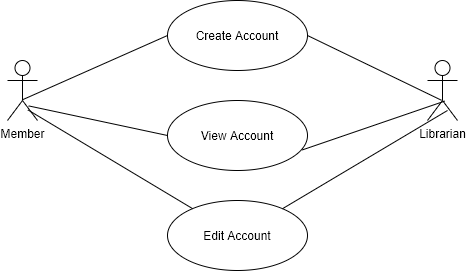

The diagram above was exported from draw.io. Its source (the exported page's mxGraphModel, read from the mxfile embedded in the PNG):
<mxGraphModel dx="1038" dy="497" grid="1" gridSize="10" guides="1" tooltips="1" connect="1" arrows="1" fold="1" page="1" pageScale="1" pageWidth="827" pageHeight="1169" math="0" shadow="0">
  <root>
    <mxCell id="0" />
    <mxCell id="1" parent="0" />
    <mxCell id="xiw66YA1OBABESL2F6so-1" value="Member" style="shape=umlActor;verticalLabelPosition=bottom;verticalAlign=top;html=1;" vertex="1" parent="1">
      <mxGeometry x="160" y="120" width="30" height="60" as="geometry" />
    </mxCell>
    <mxCell id="xiw66YA1OBABESL2F6so-2" value="Librarian" style="shape=umlActor;verticalLabelPosition=bottom;verticalAlign=top;html=1;" vertex="1" parent="1">
      <mxGeometry x="580" y="120" width="30" height="60" as="geometry" />
    </mxCell>
    <mxCell id="xiw66YA1OBABESL2F6so-11" value="Create Account" style="ellipse;whiteSpace=wrap;html=1;" vertex="1" parent="1">
      <mxGeometry x="320" y="60" width="140" height="70" as="geometry" />
    </mxCell>
    <mxCell id="xiw66YA1OBABESL2F6so-12" value="View Account" style="ellipse;whiteSpace=wrap;html=1;" vertex="1" parent="1">
      <mxGeometry x="320" y="160" width="140" height="70" as="geometry" />
    </mxCell>
    <mxCell id="xiw66YA1OBABESL2F6so-13" value="Edit Account" style="ellipse;whiteSpace=wrap;html=1;" vertex="1" parent="1">
      <mxGeometry x="320" y="260" width="140" height="70" as="geometry" />
    </mxCell>
    <mxCell id="xiw66YA1OBABESL2F6so-17" value="" style="endArrow=none;html=1;rounded=0;exitX=0.52;exitY=0.65;exitDx=0;exitDy=0;exitPerimeter=0;entryX=0;entryY=0.5;entryDx=0;entryDy=0;" edge="1" parent="1" source="xiw66YA1OBABESL2F6so-1" target="xiw66YA1OBABESL2F6so-11">
      <mxGeometry width="50" height="50" relative="1" as="geometry">
        <mxPoint x="390" y="310" as="sourcePoint" />
        <mxPoint x="310" y="100" as="targetPoint" />
      </mxGeometry>
    </mxCell>
    <mxCell id="xiw66YA1OBABESL2F6so-18" value="" style="endArrow=none;html=1;rounded=0;entryX=0.467;entryY=0.663;entryDx=0;entryDy=0;entryPerimeter=0;exitX=1;exitY=0.5;exitDx=0;exitDy=0;" edge="1" parent="1" source="xiw66YA1OBABESL2F6so-11" target="xiw66YA1OBABESL2F6so-2">
      <mxGeometry width="50" height="50" relative="1" as="geometry">
        <mxPoint x="390" y="310" as="sourcePoint" />
        <mxPoint x="440" y="260" as="targetPoint" />
      </mxGeometry>
    </mxCell>
    <mxCell id="xiw66YA1OBABESL2F6so-19" value="" style="endArrow=none;html=1;rounded=0;entryX=0.573;entryY=0.677;entryDx=0;entryDy=0;entryPerimeter=0;exitX=0.963;exitY=0.706;exitDx=0;exitDy=0;exitPerimeter=0;" edge="1" parent="1" source="xiw66YA1OBABESL2F6so-12" target="xiw66YA1OBABESL2F6so-2">
      <mxGeometry width="50" height="50" relative="1" as="geometry">
        <mxPoint x="390" y="310" as="sourcePoint" />
        <mxPoint x="440" y="260" as="targetPoint" />
      </mxGeometry>
    </mxCell>
    <mxCell id="xiw66YA1OBABESL2F6so-20" value="" style="endArrow=none;html=1;rounded=0;entryX=0.707;entryY=0.757;entryDx=0;entryDy=0;entryPerimeter=0;exitX=0;exitY=0.5;exitDx=0;exitDy=0;" edge="1" parent="1" source="xiw66YA1OBABESL2F6so-12" target="xiw66YA1OBABESL2F6so-1">
      <mxGeometry width="50" height="50" relative="1" as="geometry">
        <mxPoint x="390" y="310" as="sourcePoint" />
        <mxPoint x="440" y="260" as="targetPoint" />
      </mxGeometry>
    </mxCell>
    <mxCell id="xiw66YA1OBABESL2F6so-21" value="" style="endArrow=none;html=1;rounded=0;entryX=0.667;entryY=0.833;entryDx=0;entryDy=0;entryPerimeter=0;" edge="1" parent="1" source="xiw66YA1OBABESL2F6so-13" target="xiw66YA1OBABESL2F6so-2">
      <mxGeometry width="50" height="50" relative="1" as="geometry">
        <mxPoint x="390" y="310" as="sourcePoint" />
        <mxPoint x="440" y="260" as="targetPoint" />
      </mxGeometry>
    </mxCell>
    <mxCell id="xiw66YA1OBABESL2F6so-22" value="" style="endArrow=none;html=1;rounded=0;exitX=0.68;exitY=0.823;exitDx=0;exitDy=0;exitPerimeter=0;" edge="1" parent="1" source="xiw66YA1OBABESL2F6so-1" target="xiw66YA1OBABESL2F6so-13">
      <mxGeometry width="50" height="50" relative="1" as="geometry">
        <mxPoint x="390" y="310" as="sourcePoint" />
        <mxPoint x="440" y="260" as="targetPoint" />
      </mxGeometry>
    </mxCell>
  </root>
</mxGraphModel>